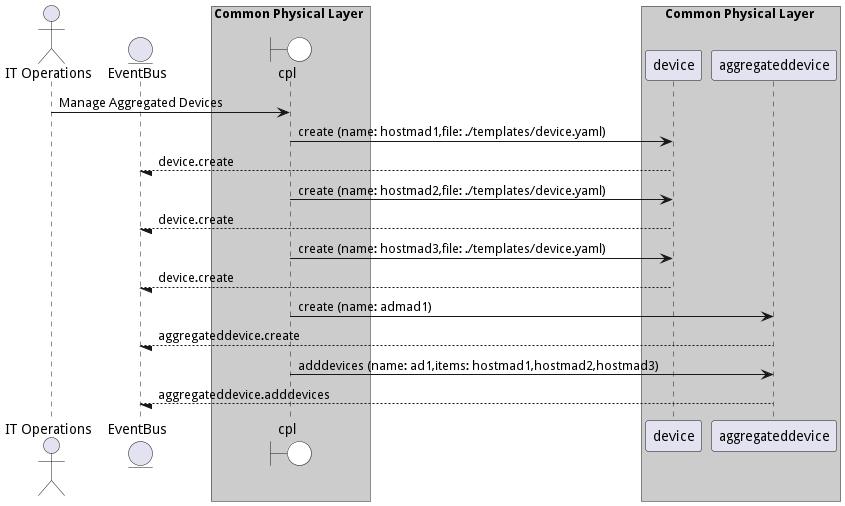

The diagram above was rendered by PlantUML. Its source (embedded in the PNG):
@startuml

actor "IT Operations"


entity EventBus

box Common Physical Layer #cccccc
    boundary cpl #white
end box


box Common Physical Layer #cccccc
            participant device
            participant aggregateddevice
    end box


"IT Operations" -> cpl: Manage Aggregated Devices

    cpl -> "device": create (name: hostmad1,file: ./templates/device.yaml)

    "device" --/ EventBus: device.create

    cpl -> "device": create (name: hostmad2,file: ./templates/device.yaml)

    "device" --/ EventBus: device.create

    cpl -> "device": create (name: hostmad3,file: ./templates/device.yaml)

    "device" --/ EventBus: device.create

    cpl -> "aggregateddevice": create (name: admad1)

    "aggregateddevice" --/ EventBus: aggregateddevice.create

    cpl -> "aggregateddevice": adddevices (name: ad1,items: hostmad1,hostmad2,hostmad3)

    "aggregateddevice" --/ EventBus: aggregateddevice.adddevices



@enduml